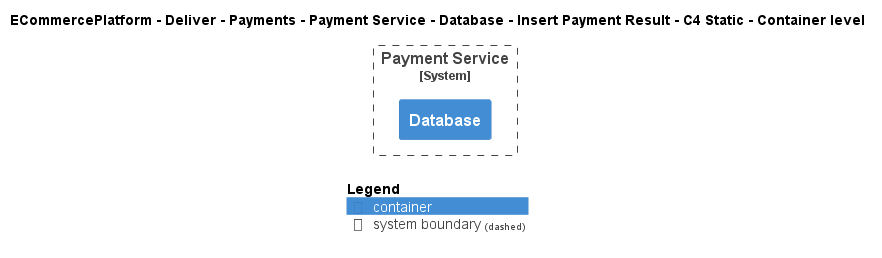

The diagram above was rendered by PlantUML. Its source (embedded in the PNG):
@startuml
!include ..\..\..\..\..\..\..\..\..\.c4s\C4_Container.puml

AddElementTag("c4interflow:lifecycle:new", $bgColor=green, $fontColor=#ffffff, $borderColor=green, $shadowing="False")
AddElementTag("c4interflow:lifecycle:changed", $bgColor=orange, $fontColor=#ffffff, $borderColor=orange, $shadowing="False")
AddElementTag("c4interflow:lifecycle:removed", $bgColor=red, $fontColor=#ffffff, $borderColor=red, $shadowing="False")

AddRelTag("c4interflow:lifecycle:new", $textColor=green, $lineColor=green)
AddRelTag("c4interflow:lifecycle:changed", $textColor=orange, $lineColor=orange)
AddRelTag("c4interflow:lifecycle:removed", $textColor=red, $lineColor=red)

SHOW_PERSON_PORTRAIT()
LAYOUT_TOP_DOWN()

skinparam linetype polyline

title ECommercePlatform - Deliver - Payments - Payment Service - Database - Insert Payment Result - C4 Static - Container level


System_Boundary(ECommercePlatform.Deliver.Payments.SoftwareSystems.PaymentService, "Payment Service") {
    Container(ECommercePlatform.Deliver.Payments.SoftwareSystems.PaymentService.Containers.Database, "Database", "", "")
}



SHOW_LEGEND()
@enduml